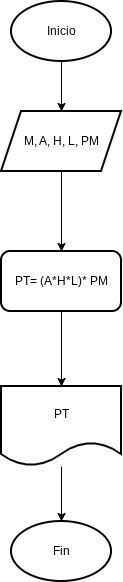

The diagram above was exported from draw.io. Its source (the exported page's mxGraphModel, read from the mxfile embedded in the PNG):
<mxGraphModel dx="711" dy="388" grid="1" gridSize="10" guides="1" tooltips="1" connect="1" arrows="1" fold="1" page="1" pageScale="1" pageWidth="827" pageHeight="1169" math="0" shadow="0">
  <root>
    <mxCell id="0" />
    <mxCell id="1" parent="0" />
    <mxCell id="E889wvXfyuK9zb0JBmhC-3" edge="1" parent="1" source="E889wvXfyuK9zb0JBmhC-1" style="edgeStyle=orthogonalEdgeStyle;rounded=0;orthogonalLoop=1;jettySize=auto;html=1;" target="E889wvXfyuK9zb0JBmhC-2" value="">
      <mxGeometry relative="1" as="geometry" />
    </mxCell>
    <mxCell id="E889wvXfyuK9zb0JBmhC-1" parent="1" style="strokeWidth=2;html=1;shape=mxgraph.flowchart.start_1;whiteSpace=wrap;" value="Inicio" vertex="1">
      <mxGeometry height="60" width="100" x="360" y="120" as="geometry" />
    </mxCell>
    <mxCell id="E889wvXfyuK9zb0JBmhC-2" parent="1" style="shape=parallelogram;perimeter=parallelogramPerimeter;whiteSpace=wrap;html=1;fixedSize=1;strokeWidth=2;" value="M, A, H, L, PM" vertex="1">
      <mxGeometry height="60" width="120" x="350" y="230" as="geometry" />
    </mxCell>
    <mxCell id="E889wvXfyuK9zb0JBmhC-9" edge="1" parent="1" source="E889wvXfyuK9zb0JBmhC-6" style="edgeStyle=orthogonalEdgeStyle;rounded=0;orthogonalLoop=1;jettySize=auto;html=1;" target="E889wvXfyuK9zb0JBmhC-8" value="">
      <mxGeometry relative="1" as="geometry" />
    </mxCell>
    <mxCell id="E889wvXfyuK9zb0JBmhC-6" parent="1" style="rounded=1;whiteSpace=wrap;html=1;strokeWidth=2;" value="PT= (A*H*L)* PM" vertex="1">
      <mxGeometry height="60" width="120" x="350" y="370" as="geometry" />
    </mxCell>
    <mxCell id="E889wvXfyuK9zb0JBmhC-11" edge="1" parent="1" source="E889wvXfyuK9zb0JBmhC-8" style="edgeStyle=orthogonalEdgeStyle;rounded=0;orthogonalLoop=1;jettySize=auto;html=1;" target="E889wvXfyuK9zb0JBmhC-10" value="">
      <mxGeometry relative="1" as="geometry" />
    </mxCell>
    <mxCell id="E889wvXfyuK9zb0JBmhC-8" parent="1" style="shape=document;whiteSpace=wrap;html=1;boundedLbl=1;rounded=1;strokeWidth=2;" value="PT" vertex="1">
      <mxGeometry height="80" width="120" x="350" y="505" as="geometry" />
    </mxCell>
    <mxCell id="E889wvXfyuK9zb0JBmhC-10" parent="1" style="strokeWidth=2;html=1;shape=mxgraph.flowchart.start_1;whiteSpace=wrap;" value="Fin" vertex="1">
      <mxGeometry height="60" width="100" x="360" y="640" as="geometry" />
    </mxCell>
    <mxCell id="E889wvXfyuK9zb0JBmhC-13" edge="1" parent="1" source="E889wvXfyuK9zb0JBmhC-2" style="edgeStyle=orthogonalEdgeStyle;rounded=0;orthogonalLoop=1;jettySize=auto;html=1;entryX=0.5;entryY=0;entryDx=0;entryDy=0;" target="E889wvXfyuK9zb0JBmhC-6" value="">
      <mxGeometry relative="1" as="geometry">
        <mxPoint x="410" y="320" as="sourcePoint" />
        <mxPoint x="410" y="340" as="targetPoint" />
      </mxGeometry>
    </mxCell>
  </root>
</mxGraphModel>